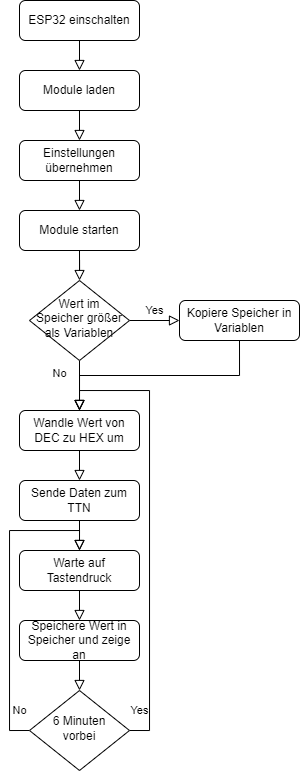

The diagram above was exported from draw.io. Its source (the exported page's mxGraphModel, read from the mxfile embedded in the PNG):
<mxGraphModel dx="1185" dy="683" grid="1" gridSize="10" guides="1" tooltips="1" connect="1" arrows="1" fold="1" page="1" pageScale="1" pageWidth="827" pageHeight="1169" math="0" shadow="0">
  <root>
    <mxCell id="WIyWlLk6GJQsqaUBKTNV-0" />
    <mxCell id="WIyWlLk6GJQsqaUBKTNV-1" parent="WIyWlLk6GJQsqaUBKTNV-0" />
    <mxCell id="WIyWlLk6GJQsqaUBKTNV-2" value="" style="rounded=0;html=1;jettySize=auto;orthogonalLoop=1;fontSize=11;endArrow=block;endFill=0;endSize=8;strokeWidth=1;shadow=0;labelBackgroundColor=none;edgeStyle=orthogonalEdgeStyle;exitX=0.5;exitY=1;exitDx=0;exitDy=0;" parent="WIyWlLk6GJQsqaUBKTNV-1" source="d_kDW1zvSqVQM8DcmfCm-2" target="WIyWlLk6GJQsqaUBKTNV-6" edge="1">
      <mxGeometry relative="1" as="geometry">
        <mxPoint x="470" y="100" as="sourcePoint" />
      </mxGeometry>
    </mxCell>
    <mxCell id="WIyWlLk6GJQsqaUBKTNV-3" value="ESP32 einschalten" style="rounded=1;whiteSpace=wrap;html=1;fontSize=12;glass=0;strokeWidth=1;shadow=0;" parent="WIyWlLk6GJQsqaUBKTNV-1" vertex="1">
      <mxGeometry x="160" width="120" height="40" as="geometry" />
    </mxCell>
    <mxCell id="WIyWlLk6GJQsqaUBKTNV-4" value="No" style="rounded=0;html=1;jettySize=auto;orthogonalLoop=1;fontSize=11;endArrow=block;endFill=0;endSize=8;strokeWidth=1;shadow=0;labelBackgroundColor=none;edgeStyle=orthogonalEdgeStyle;entryX=0.5;entryY=0;entryDx=0;entryDy=0;" parent="WIyWlLk6GJQsqaUBKTNV-1" source="WIyWlLk6GJQsqaUBKTNV-6" target="d_kDW1zvSqVQM8DcmfCm-7" edge="1">
      <mxGeometry x="-0.5" y="-20" relative="1" as="geometry">
        <mxPoint as="offset" />
      </mxGeometry>
    </mxCell>
    <mxCell id="WIyWlLk6GJQsqaUBKTNV-5" value="Yes" style="edgeStyle=orthogonalEdgeStyle;rounded=0;html=1;jettySize=auto;orthogonalLoop=1;fontSize=11;endArrow=block;endFill=0;endSize=8;strokeWidth=1;shadow=0;labelBackgroundColor=none;" parent="WIyWlLk6GJQsqaUBKTNV-1" source="WIyWlLk6GJQsqaUBKTNV-6" target="WIyWlLk6GJQsqaUBKTNV-7" edge="1">
      <mxGeometry y="10" relative="1" as="geometry">
        <mxPoint as="offset" />
      </mxGeometry>
    </mxCell>
    <mxCell id="WIyWlLk6GJQsqaUBKTNV-6" value="Wert im Speicher größer als Variablen" style="rhombus;whiteSpace=wrap;html=1;shadow=0;fontFamily=Helvetica;fontSize=12;align=center;strokeWidth=1;spacing=6;spacingTop=-4;" parent="WIyWlLk6GJQsqaUBKTNV-1" vertex="1">
      <mxGeometry x="170" y="280" width="100" height="80" as="geometry" />
    </mxCell>
    <mxCell id="WIyWlLk6GJQsqaUBKTNV-7" value="Kopiere Speicher in Variablen" style="rounded=1;whiteSpace=wrap;html=1;fontSize=12;glass=0;strokeWidth=1;shadow=0;" parent="WIyWlLk6GJQsqaUBKTNV-1" vertex="1">
      <mxGeometry x="320" y="300" width="120" height="40" as="geometry" />
    </mxCell>
    <mxCell id="WIyWlLk6GJQsqaUBKTNV-8" value="No" style="rounded=0;html=1;jettySize=auto;orthogonalLoop=1;fontSize=11;endArrow=block;endFill=0;endSize=8;strokeWidth=1;shadow=0;labelBackgroundColor=none;edgeStyle=orthogonalEdgeStyle;exitX=0;exitY=0.5;exitDx=0;exitDy=0;entryX=0.5;entryY=0;entryDx=0;entryDy=0;" parent="WIyWlLk6GJQsqaUBKTNV-1" source="WIyWlLk6GJQsqaUBKTNV-10" target="d_kDW1zvSqVQM8DcmfCm-9" edge="1">
      <mxGeometry x="-0.7419" y="-10" relative="1" as="geometry">
        <mxPoint as="offset" />
        <mxPoint x="220" y="790" as="targetPoint" />
        <Array as="points">
          <mxPoint x="150" y="730" />
          <mxPoint x="150" y="530" />
          <mxPoint x="220" y="530" />
        </Array>
      </mxGeometry>
    </mxCell>
    <mxCell id="WIyWlLk6GJQsqaUBKTNV-9" value="Yes" style="edgeStyle=orthogonalEdgeStyle;rounded=0;html=1;jettySize=auto;orthogonalLoop=1;fontSize=11;endArrow=block;endFill=0;endSize=8;strokeWidth=1;shadow=0;labelBackgroundColor=none;entryX=0.5;entryY=0;entryDx=0;entryDy=0;exitX=1;exitY=0.5;exitDx=0;exitDy=0;" parent="WIyWlLk6GJQsqaUBKTNV-1" source="WIyWlLk6GJQsqaUBKTNV-10" target="d_kDW1zvSqVQM8DcmfCm-7" edge="1">
      <mxGeometry x="-0.9556" y="20" relative="1" as="geometry">
        <mxPoint as="offset" />
        <mxPoint x="280" y="440" as="targetPoint" />
        <Array as="points">
          <mxPoint x="290" y="730" />
          <mxPoint x="290" y="390" />
          <mxPoint x="220" y="390" />
        </Array>
      </mxGeometry>
    </mxCell>
    <mxCell id="WIyWlLk6GJQsqaUBKTNV-10" value="6 Minuten&lt;div&gt;vorbei&lt;/div&gt;" style="rhombus;whiteSpace=wrap;html=1;shadow=0;fontFamily=Helvetica;fontSize=12;align=center;strokeWidth=1;spacing=6;spacingTop=-4;" parent="WIyWlLk6GJQsqaUBKTNV-1" vertex="1">
      <mxGeometry x="170" y="690" width="100" height="80" as="geometry" />
    </mxCell>
    <mxCell id="d_kDW1zvSqVQM8DcmfCm-0" value="Module laden" style="rounded=1;whiteSpace=wrap;html=1;fontSize=12;glass=0;strokeWidth=1;shadow=0;" vertex="1" parent="WIyWlLk6GJQsqaUBKTNV-1">
      <mxGeometry x="160" y="70" width="120" height="40" as="geometry" />
    </mxCell>
    <mxCell id="d_kDW1zvSqVQM8DcmfCm-1" value="Einstellungen&lt;br&gt;übernehmen" style="rounded=1;whiteSpace=wrap;html=1;fontSize=12;glass=0;strokeWidth=1;shadow=0;" vertex="1" parent="WIyWlLk6GJQsqaUBKTNV-1">
      <mxGeometry x="160" y="140" width="120" height="40" as="geometry" />
    </mxCell>
    <mxCell id="d_kDW1zvSqVQM8DcmfCm-2" value="Module starten" style="rounded=1;whiteSpace=wrap;html=1;fontSize=12;glass=0;strokeWidth=1;shadow=0;" vertex="1" parent="WIyWlLk6GJQsqaUBKTNV-1">
      <mxGeometry x="160" y="210" width="120" height="40" as="geometry" />
    </mxCell>
    <mxCell id="d_kDW1zvSqVQM8DcmfCm-3" value="" style="rounded=0;html=1;jettySize=auto;orthogonalLoop=1;fontSize=11;endArrow=block;endFill=0;endSize=8;strokeWidth=1;shadow=0;labelBackgroundColor=none;edgeStyle=orthogonalEdgeStyle;exitX=0.5;exitY=1;exitDx=0;exitDy=0;entryX=0.5;entryY=0;entryDx=0;entryDy=0;" edge="1" parent="WIyWlLk6GJQsqaUBKTNV-1" source="WIyWlLk6GJQsqaUBKTNV-3" target="d_kDW1zvSqVQM8DcmfCm-0">
      <mxGeometry relative="1" as="geometry">
        <mxPoint x="480" y="110" as="sourcePoint" />
        <mxPoint x="470" y="150" as="targetPoint" />
      </mxGeometry>
    </mxCell>
    <mxCell id="d_kDW1zvSqVQM8DcmfCm-4" value="" style="rounded=0;html=1;jettySize=auto;orthogonalLoop=1;fontSize=11;endArrow=block;endFill=0;endSize=8;strokeWidth=1;shadow=0;labelBackgroundColor=none;edgeStyle=orthogonalEdgeStyle;exitX=0.5;exitY=1;exitDx=0;exitDy=0;entryX=0.5;entryY=0;entryDx=0;entryDy=0;" edge="1" parent="WIyWlLk6GJQsqaUBKTNV-1" source="d_kDW1zvSqVQM8DcmfCm-0" target="d_kDW1zvSqVQM8DcmfCm-1">
      <mxGeometry relative="1" as="geometry">
        <mxPoint x="490" y="120" as="sourcePoint" />
        <mxPoint x="480" y="160" as="targetPoint" />
      </mxGeometry>
    </mxCell>
    <mxCell id="d_kDW1zvSqVQM8DcmfCm-5" value="" style="rounded=0;html=1;jettySize=auto;orthogonalLoop=1;fontSize=11;endArrow=block;endFill=0;endSize=8;strokeWidth=1;shadow=0;labelBackgroundColor=none;edgeStyle=orthogonalEdgeStyle;exitX=0.5;exitY=1;exitDx=0;exitDy=0;entryX=0.5;entryY=0;entryDx=0;entryDy=0;" edge="1" parent="WIyWlLk6GJQsqaUBKTNV-1" source="d_kDW1zvSqVQM8DcmfCm-1" target="d_kDW1zvSqVQM8DcmfCm-2">
      <mxGeometry relative="1" as="geometry">
        <mxPoint x="500" y="130" as="sourcePoint" />
        <mxPoint x="490" y="170" as="targetPoint" />
      </mxGeometry>
    </mxCell>
    <mxCell id="d_kDW1zvSqVQM8DcmfCm-7" value="Wandle Wert von DEC zu HEX um" style="rounded=1;whiteSpace=wrap;html=1;fontSize=12;glass=0;strokeWidth=1;shadow=0;" vertex="1" parent="WIyWlLk6GJQsqaUBKTNV-1">
      <mxGeometry x="160" y="410" width="120" height="40" as="geometry" />
    </mxCell>
    <mxCell id="d_kDW1zvSqVQM8DcmfCm-9" value="Warte auf Tastendruck" style="rounded=1;whiteSpace=wrap;html=1;fontSize=12;glass=0;strokeWidth=1;shadow=0;" vertex="1" parent="WIyWlLk6GJQsqaUBKTNV-1">
      <mxGeometry x="160" y="550" width="120" height="40" as="geometry" />
    </mxCell>
    <mxCell id="d_kDW1zvSqVQM8DcmfCm-10" value="" style="rounded=0;html=1;jettySize=auto;orthogonalLoop=1;fontSize=11;endArrow=block;endFill=0;endSize=8;strokeWidth=1;shadow=0;labelBackgroundColor=none;edgeStyle=orthogonalEdgeStyle;exitX=0.5;exitY=1;exitDx=0;exitDy=0;entryX=0.5;entryY=0;entryDx=0;entryDy=0;" edge="1" parent="WIyWlLk6GJQsqaUBKTNV-1" source="d_kDW1zvSqVQM8DcmfCm-7" target="d_kDW1zvSqVQM8DcmfCm-16">
      <mxGeometry relative="1" as="geometry">
        <mxPoint x="220" y="460" as="sourcePoint" />
        <mxPoint x="230" y="310" as="targetPoint" />
      </mxGeometry>
    </mxCell>
    <mxCell id="d_kDW1zvSqVQM8DcmfCm-11" value="Speichere Wert in Speicher und zeige an" style="rounded=1;whiteSpace=wrap;html=1;fontSize=12;glass=0;strokeWidth=1;shadow=0;" vertex="1" parent="WIyWlLk6GJQsqaUBKTNV-1">
      <mxGeometry x="160" y="620" width="120" height="40" as="geometry" />
    </mxCell>
    <mxCell id="d_kDW1zvSqVQM8DcmfCm-12" value="" style="rounded=0;html=1;jettySize=auto;orthogonalLoop=1;fontSize=11;endArrow=block;endFill=0;endSize=8;strokeWidth=1;shadow=0;labelBackgroundColor=none;edgeStyle=orthogonalEdgeStyle;exitX=0.5;exitY=1;exitDx=0;exitDy=0;entryX=0.5;entryY=0;entryDx=0;entryDy=0;" edge="1" parent="WIyWlLk6GJQsqaUBKTNV-1" source="d_kDW1zvSqVQM8DcmfCm-11" target="WIyWlLk6GJQsqaUBKTNV-10">
      <mxGeometry relative="1" as="geometry">
        <mxPoint x="230" y="530" as="sourcePoint" />
        <mxPoint x="230" y="560" as="targetPoint" />
      </mxGeometry>
    </mxCell>
    <mxCell id="d_kDW1zvSqVQM8DcmfCm-13" value="" style="rounded=0;html=1;jettySize=auto;orthogonalLoop=1;fontSize=11;endArrow=block;endFill=0;endSize=8;strokeWidth=1;shadow=0;labelBackgroundColor=none;edgeStyle=orthogonalEdgeStyle;exitX=0.5;exitY=1;exitDx=0;exitDy=0;entryX=0.5;entryY=0;entryDx=0;entryDy=0;" edge="1" parent="WIyWlLk6GJQsqaUBKTNV-1" source="d_kDW1zvSqVQM8DcmfCm-9" target="d_kDW1zvSqVQM8DcmfCm-11">
      <mxGeometry relative="1" as="geometry">
        <mxPoint x="240" y="540" as="sourcePoint" />
        <mxPoint x="240" y="570" as="targetPoint" />
      </mxGeometry>
    </mxCell>
    <mxCell id="d_kDW1zvSqVQM8DcmfCm-14" value="" style="rounded=0;html=1;jettySize=auto;orthogonalLoop=1;fontSize=11;endArrow=block;endFill=0;endSize=8;strokeWidth=1;shadow=0;labelBackgroundColor=none;edgeStyle=orthogonalEdgeStyle;exitX=0.5;exitY=1;exitDx=0;exitDy=0;entryX=0.5;entryY=0;entryDx=0;entryDy=0;" edge="1" parent="WIyWlLk6GJQsqaUBKTNV-1" source="WIyWlLk6GJQsqaUBKTNV-7" target="d_kDW1zvSqVQM8DcmfCm-7">
      <mxGeometry relative="1" as="geometry">
        <mxPoint x="230" y="260" as="sourcePoint" />
        <mxPoint x="230" y="290" as="targetPoint" />
      </mxGeometry>
    </mxCell>
    <mxCell id="d_kDW1zvSqVQM8DcmfCm-16" value="Sende Daten zum TTN" style="rounded=1;whiteSpace=wrap;html=1;fontSize=12;glass=0;strokeWidth=1;shadow=0;" vertex="1" parent="WIyWlLk6GJQsqaUBKTNV-1">
      <mxGeometry x="160" y="480" width="120" height="40" as="geometry" />
    </mxCell>
    <mxCell id="d_kDW1zvSqVQM8DcmfCm-18" value="" style="rounded=0;html=1;jettySize=auto;orthogonalLoop=1;fontSize=11;endArrow=block;endFill=0;endSize=8;strokeWidth=1;shadow=0;labelBackgroundColor=none;edgeStyle=orthogonalEdgeStyle;exitX=0.5;exitY=1;exitDx=0;exitDy=0;entryX=0.5;entryY=0;entryDx=0;entryDy=0;" edge="1" parent="WIyWlLk6GJQsqaUBKTNV-1" source="d_kDW1zvSqVQM8DcmfCm-16" target="d_kDW1zvSqVQM8DcmfCm-9">
      <mxGeometry relative="1" as="geometry">
        <mxPoint x="230" y="600" as="sourcePoint" />
        <mxPoint x="230" y="630" as="targetPoint" />
      </mxGeometry>
    </mxCell>
  </root>
</mxGraphModel>